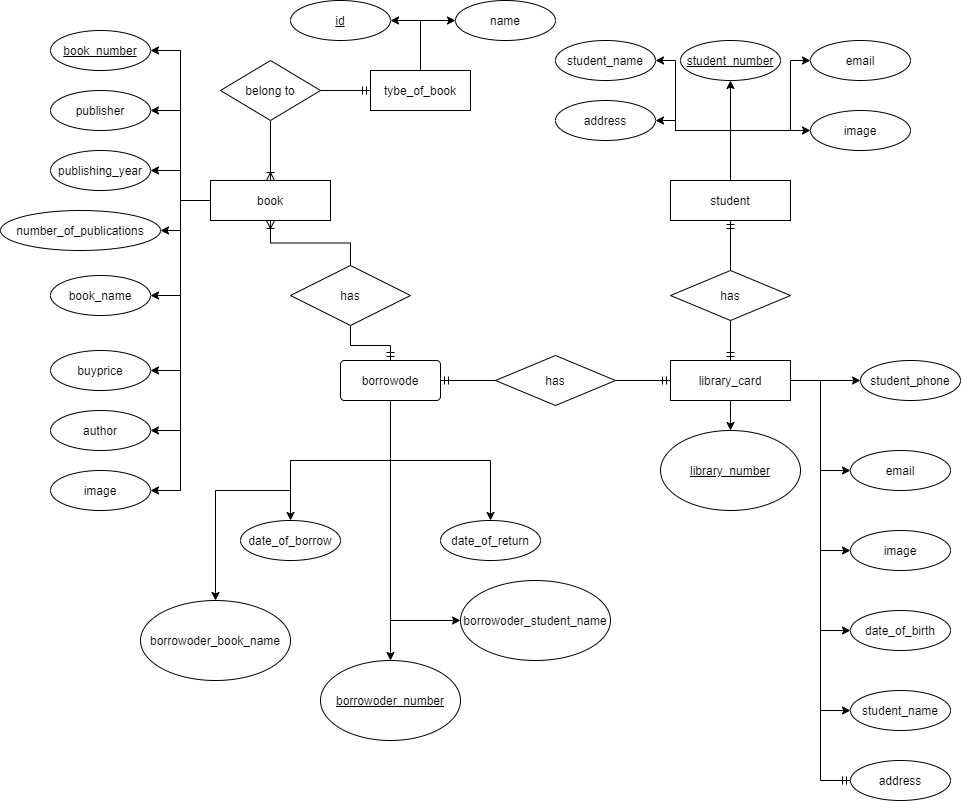

The diagram above was exported from draw.io. Its source (the exported page's mxGraphModel, read from the mxfile embedded in the PNG):
<mxGraphModel dx="1718" dy="450" grid="1" gridSize="10" guides="1" tooltips="1" connect="1" arrows="1" fold="1" page="1" pageScale="1" pageWidth="850" pageHeight="1100" math="0" shadow="0" extFonts="Permanent Marker^https://fonts.googleapis.com/css?family=Permanent+Marker">
  <root>
    <mxCell id="0" />
    <mxCell id="1" parent="0" />
    <mxCell id="KPDSOW2FZ77AiHEIxHjC-14" style="edgeStyle=orthogonalEdgeStyle;rounded=0;orthogonalLoop=1;jettySize=auto;html=1;entryX=0.5;entryY=1;entryDx=0;entryDy=0;endArrow=ERmandOne;endFill=0;" parent="1" source="KPDSOW2FZ77AiHEIxHjC-4" target="KPDSOW2FZ77AiHEIxHjC-6" edge="1">
      <mxGeometry relative="1" as="geometry" />
    </mxCell>
    <mxCell id="KPDSOW2FZ77AiHEIxHjC-15" style="edgeStyle=orthogonalEdgeStyle;rounded=0;orthogonalLoop=1;jettySize=auto;html=1;entryX=0.5;entryY=0;entryDx=0;entryDy=0;endArrow=ERmandOne;endFill=0;" parent="1" source="KPDSOW2FZ77AiHEIxHjC-4" target="KPDSOW2FZ77AiHEIxHjC-7" edge="1">
      <mxGeometry relative="1" as="geometry" />
    </mxCell>
    <mxCell id="KPDSOW2FZ77AiHEIxHjC-4" value="has" style="shape=rhombus;perimeter=rhombusPerimeter;whiteSpace=wrap;html=1;align=center;" parent="1" vertex="1">
      <mxGeometry x="540" y="270" width="120" height="50" as="geometry" />
    </mxCell>
    <mxCell id="KPDSOW2FZ77AiHEIxHjC-72" style="edgeStyle=orthogonalEdgeStyle;rounded=0;orthogonalLoop=1;jettySize=auto;html=1;entryX=1;entryY=0.5;entryDx=0;entryDy=0;endArrow=classic;endFill=1;" parent="1" source="KPDSOW2FZ77AiHEIxHjC-5" target="KPDSOW2FZ77AiHEIxHjC-66" edge="1">
      <mxGeometry relative="1" as="geometry" />
    </mxCell>
    <mxCell id="KPDSOW2FZ77AiHEIxHjC-73" style="edgeStyle=orthogonalEdgeStyle;rounded=0;orthogonalLoop=1;jettySize=auto;html=1;entryX=1;entryY=0.5;entryDx=0;entryDy=0;endArrow=classic;endFill=1;" parent="1" source="KPDSOW2FZ77AiHEIxHjC-5" target="KPDSOW2FZ77AiHEIxHjC-65" edge="1">
      <mxGeometry relative="1" as="geometry">
        <Array as="points">
          <mxPoint x="50" y="200" />
          <mxPoint x="50" y="230" />
        </Array>
      </mxGeometry>
    </mxCell>
    <mxCell id="KPDSOW2FZ77AiHEIxHjC-74" style="edgeStyle=orthogonalEdgeStyle;rounded=0;orthogonalLoop=1;jettySize=auto;html=1;entryX=1;entryY=0.5;entryDx=0;entryDy=0;endArrow=classic;endFill=1;" parent="1" source="KPDSOW2FZ77AiHEIxHjC-5" target="KPDSOW2FZ77AiHEIxHjC-69" edge="1">
      <mxGeometry relative="1" as="geometry" />
    </mxCell>
    <mxCell id="KPDSOW2FZ77AiHEIxHjC-75" style="edgeStyle=orthogonalEdgeStyle;rounded=0;orthogonalLoop=1;jettySize=auto;html=1;entryX=1;entryY=0.5;entryDx=0;entryDy=0;endArrow=classic;endFill=1;" parent="1" source="KPDSOW2FZ77AiHEIxHjC-5" target="KPDSOW2FZ77AiHEIxHjC-62" edge="1">
      <mxGeometry relative="1" as="geometry" />
    </mxCell>
    <mxCell id="KPDSOW2FZ77AiHEIxHjC-76" style="edgeStyle=orthogonalEdgeStyle;rounded=0;orthogonalLoop=1;jettySize=auto;html=1;entryX=1;entryY=0.5;entryDx=0;entryDy=0;endArrow=classic;endFill=1;" parent="1" source="KPDSOW2FZ77AiHEIxHjC-5" target="KPDSOW2FZ77AiHEIxHjC-64" edge="1">
      <mxGeometry relative="1" as="geometry" />
    </mxCell>
    <mxCell id="KPDSOW2FZ77AiHEIxHjC-77" style="edgeStyle=orthogonalEdgeStyle;rounded=0;orthogonalLoop=1;jettySize=auto;html=1;entryX=1;entryY=0.5;entryDx=0;entryDy=0;endArrow=classic;endFill=1;" parent="1" source="KPDSOW2FZ77AiHEIxHjC-5" target="KPDSOW2FZ77AiHEIxHjC-61" edge="1">
      <mxGeometry relative="1" as="geometry" />
    </mxCell>
    <mxCell id="KPDSOW2FZ77AiHEIxHjC-79" style="edgeStyle=orthogonalEdgeStyle;rounded=0;orthogonalLoop=1;jettySize=auto;html=1;entryX=1;entryY=0.5;entryDx=0;entryDy=0;endArrow=classic;endFill=1;" parent="1" source="KPDSOW2FZ77AiHEIxHjC-5" target="KPDSOW2FZ77AiHEIxHjC-63" edge="1">
      <mxGeometry relative="1" as="geometry" />
    </mxCell>
    <mxCell id="KPDSOW2FZ77AiHEIxHjC-80" style="edgeStyle=orthogonalEdgeStyle;rounded=0;orthogonalLoop=1;jettySize=auto;html=1;entryX=1;entryY=0.5;entryDx=0;entryDy=0;endArrow=classic;endFill=1;" parent="1" source="KPDSOW2FZ77AiHEIxHjC-5" target="KPDSOW2FZ77AiHEIxHjC-67" edge="1">
      <mxGeometry relative="1" as="geometry" />
    </mxCell>
    <mxCell id="KPDSOW2FZ77AiHEIxHjC-5" value="book" style="whiteSpace=wrap;html=1;align=center;" parent="1" vertex="1">
      <mxGeometry x="80" y="180" width="120" height="40" as="geometry" />
    </mxCell>
    <mxCell id="KPDSOW2FZ77AiHEIxHjC-32" style="edgeStyle=orthogonalEdgeStyle;rounded=0;orthogonalLoop=1;jettySize=auto;html=1;entryX=0.5;entryY=1;entryDx=0;entryDy=0;endArrow=classic;endFill=1;" parent="1" source="KPDSOW2FZ77AiHEIxHjC-6" target="KPDSOW2FZ77AiHEIxHjC-16" edge="1">
      <mxGeometry relative="1" as="geometry" />
    </mxCell>
    <mxCell id="KPDSOW2FZ77AiHEIxHjC-35" style="edgeStyle=orthogonalEdgeStyle;rounded=0;orthogonalLoop=1;jettySize=auto;html=1;entryX=1;entryY=0.5;entryDx=0;entryDy=0;endArrow=classic;endFill=1;" parent="1" source="KPDSOW2FZ77AiHEIxHjC-6" target="KPDSOW2FZ77AiHEIxHjC-19" edge="1">
      <mxGeometry relative="1" as="geometry">
        <Array as="points">
          <mxPoint x="600" y="130" />
          <mxPoint x="545" y="130" />
          <mxPoint x="545" y="60" />
        </Array>
      </mxGeometry>
    </mxCell>
    <mxCell id="KPDSOW2FZ77AiHEIxHjC-36" style="edgeStyle=orthogonalEdgeStyle;rounded=0;orthogonalLoop=1;jettySize=auto;html=1;entryX=0;entryY=0.5;entryDx=0;entryDy=0;endArrow=classic;endFill=1;" parent="1" source="KPDSOW2FZ77AiHEIxHjC-6" target="KPDSOW2FZ77AiHEIxHjC-17" edge="1">
      <mxGeometry relative="1" as="geometry">
        <Array as="points">
          <mxPoint x="600" y="130" />
          <mxPoint x="660" y="130" />
          <mxPoint x="660" y="60" />
        </Array>
      </mxGeometry>
    </mxCell>
    <mxCell id="KPDSOW2FZ77AiHEIxHjC-37" style="edgeStyle=orthogonalEdgeStyle;rounded=0;orthogonalLoop=1;jettySize=auto;html=1;entryX=1;entryY=0.5;entryDx=0;entryDy=0;endArrow=classic;endFill=1;" parent="1" source="KPDSOW2FZ77AiHEIxHjC-6" target="KPDSOW2FZ77AiHEIxHjC-18" edge="1">
      <mxGeometry relative="1" as="geometry">
        <Array as="points">
          <mxPoint x="600" y="130" />
          <mxPoint x="545" y="130" />
          <mxPoint x="545" y="120" />
        </Array>
      </mxGeometry>
    </mxCell>
    <mxCell id="KPDSOW2FZ77AiHEIxHjC-38" style="edgeStyle=orthogonalEdgeStyle;rounded=0;orthogonalLoop=1;jettySize=auto;html=1;entryX=0;entryY=0.5;entryDx=0;entryDy=0;endArrow=classic;endFill=1;" parent="1" source="KPDSOW2FZ77AiHEIxHjC-6" target="KPDSOW2FZ77AiHEIxHjC-29" edge="1">
      <mxGeometry relative="1" as="geometry">
        <Array as="points">
          <mxPoint x="600" y="130" />
        </Array>
      </mxGeometry>
    </mxCell>
    <mxCell id="KPDSOW2FZ77AiHEIxHjC-6" value="student" style="whiteSpace=wrap;html=1;align=center;" parent="1" vertex="1">
      <mxGeometry x="540" y="180" width="120" height="40" as="geometry" />
    </mxCell>
    <mxCell id="KPDSOW2FZ77AiHEIxHjC-47" style="edgeStyle=orthogonalEdgeStyle;rounded=0;orthogonalLoop=1;jettySize=auto;html=1;entryX=0;entryY=0.5;entryDx=0;entryDy=0;endArrow=classic;endFill=1;" parent="1" source="KPDSOW2FZ77AiHEIxHjC-7" target="KPDSOW2FZ77AiHEIxHjC-46" edge="1">
      <mxGeometry relative="1" as="geometry" />
    </mxCell>
    <mxCell id="KPDSOW2FZ77AiHEIxHjC-49" style="edgeStyle=orthogonalEdgeStyle;rounded=0;orthogonalLoop=1;jettySize=auto;html=1;entryX=0.5;entryY=0;entryDx=0;entryDy=0;endArrow=classic;endFill=1;" parent="1" source="KPDSOW2FZ77AiHEIxHjC-7" target="KPDSOW2FZ77AiHEIxHjC-39" edge="1">
      <mxGeometry relative="1" as="geometry" />
    </mxCell>
    <mxCell id="KPDSOW2FZ77AiHEIxHjC-52" style="edgeStyle=orthogonalEdgeStyle;rounded=0;orthogonalLoop=1;jettySize=auto;html=1;entryX=0;entryY=0.5;entryDx=0;entryDy=0;endArrow=classic;endFill=1;" parent="1" source="KPDSOW2FZ77AiHEIxHjC-7" target="KPDSOW2FZ77AiHEIxHjC-40" edge="1">
      <mxGeometry relative="1" as="geometry" />
    </mxCell>
    <mxCell id="KPDSOW2FZ77AiHEIxHjC-53" style="edgeStyle=orthogonalEdgeStyle;rounded=0;orthogonalLoop=1;jettySize=auto;html=1;entryX=0;entryY=0.5;entryDx=0;entryDy=0;endArrow=classic;endFill=1;" parent="1" source="KPDSOW2FZ77AiHEIxHjC-7" target="KPDSOW2FZ77AiHEIxHjC-43" edge="1">
      <mxGeometry relative="1" as="geometry" />
    </mxCell>
    <mxCell id="KPDSOW2FZ77AiHEIxHjC-92" style="edgeStyle=orthogonalEdgeStyle;rounded=0;orthogonalLoop=1;jettySize=auto;html=1;entryX=0;entryY=0.5;entryDx=0;entryDy=0;endArrow=classic;endFill=1;" parent="1" source="KPDSOW2FZ77AiHEIxHjC-7" target="KPDSOW2FZ77AiHEIxHjC-45" edge="1">
      <mxGeometry relative="1" as="geometry" />
    </mxCell>
    <mxCell id="KPDSOW2FZ77AiHEIxHjC-93" style="edgeStyle=orthogonalEdgeStyle;rounded=0;orthogonalLoop=1;jettySize=auto;html=1;entryX=0;entryY=0.5;entryDx=0;entryDy=0;endArrow=classic;endFill=1;" parent="1" source="KPDSOW2FZ77AiHEIxHjC-7" target="KPDSOW2FZ77AiHEIxHjC-42" edge="1">
      <mxGeometry relative="1" as="geometry" />
    </mxCell>
    <mxCell id="KPDSOW2FZ77AiHEIxHjC-95" style="edgeStyle=orthogonalEdgeStyle;rounded=0;orthogonalLoop=1;jettySize=auto;html=1;entryX=0;entryY=0.5;entryDx=0;entryDy=0;endArrow=ERmandOne;endFill=0;" parent="1" source="KPDSOW2FZ77AiHEIxHjC-7" target="KPDSOW2FZ77AiHEIxHjC-41" edge="1">
      <mxGeometry relative="1" as="geometry" />
    </mxCell>
    <mxCell id="KPDSOW2FZ77AiHEIxHjC-7" value="library_card" style="whiteSpace=wrap;html=1;align=center;" parent="1" vertex="1">
      <mxGeometry x="540" y="360" width="120" height="40" as="geometry" />
    </mxCell>
    <mxCell id="KPDSOW2FZ77AiHEIxHjC-16" value="student_number" style="ellipse;whiteSpace=wrap;html=1;align=center;fontStyle=4;" parent="1" vertex="1">
      <mxGeometry x="550" y="40" width="100" height="40" as="geometry" />
    </mxCell>
    <mxCell id="KPDSOW2FZ77AiHEIxHjC-17" value="email" style="ellipse;whiteSpace=wrap;html=1;align=center;" parent="1" vertex="1">
      <mxGeometry x="680" y="40" width="100" height="40" as="geometry" />
    </mxCell>
    <mxCell id="KPDSOW2FZ77AiHEIxHjC-18" value="address" style="ellipse;whiteSpace=wrap;html=1;align=center;" parent="1" vertex="1">
      <mxGeometry x="425" y="100" width="100" height="40" as="geometry" />
    </mxCell>
    <mxCell id="KPDSOW2FZ77AiHEIxHjC-19" value="student_name" style="ellipse;whiteSpace=wrap;html=1;align=center;" parent="1" vertex="1">
      <mxGeometry x="425" y="40" width="100" height="40" as="geometry" />
    </mxCell>
    <mxCell id="KPDSOW2FZ77AiHEIxHjC-29" value="image" style="ellipse;whiteSpace=wrap;html=1;align=center;" parent="1" vertex="1">
      <mxGeometry x="680" y="110" width="100" height="40" as="geometry" />
    </mxCell>
    <mxCell id="KPDSOW2FZ77AiHEIxHjC-39" value="library_number" style="ellipse;whiteSpace=wrap;html=1;align=center;fontStyle=4;" parent="1" vertex="1">
      <mxGeometry x="530" y="430" width="140" height="80" as="geometry" />
    </mxCell>
    <mxCell id="KPDSOW2FZ77AiHEIxHjC-40" value="email" style="ellipse;whiteSpace=wrap;html=1;align=center;" parent="1" vertex="1">
      <mxGeometry x="720" y="450" width="100" height="40" as="geometry" />
    </mxCell>
    <mxCell id="KPDSOW2FZ77AiHEIxHjC-41" value="address" style="ellipse;whiteSpace=wrap;html=1;align=center;" parent="1" vertex="1">
      <mxGeometry x="720" y="760" width="100" height="40" as="geometry" />
    </mxCell>
    <mxCell id="KPDSOW2FZ77AiHEIxHjC-42" value="student_name" style="ellipse;whiteSpace=wrap;html=1;align=center;" parent="1" vertex="1">
      <mxGeometry x="720" y="690" width="100" height="40" as="geometry" />
    </mxCell>
    <mxCell id="KPDSOW2FZ77AiHEIxHjC-43" value="image" style="ellipse;whiteSpace=wrap;html=1;align=center;" parent="1" vertex="1">
      <mxGeometry x="720" y="530" width="100" height="40" as="geometry" />
    </mxCell>
    <mxCell id="KPDSOW2FZ77AiHEIxHjC-45" value="date_of_birth" style="ellipse;whiteSpace=wrap;html=1;align=center;" parent="1" vertex="1">
      <mxGeometry x="720" y="610" width="100" height="40" as="geometry" />
    </mxCell>
    <mxCell id="KPDSOW2FZ77AiHEIxHjC-46" value="student_phone" style="ellipse;whiteSpace=wrap;html=1;align=center;" parent="1" vertex="1">
      <mxGeometry x="730" y="360" width="100" height="40" as="geometry" />
    </mxCell>
    <mxCell id="KPDSOW2FZ77AiHEIxHjC-54" value="date_of_return" style="ellipse;whiteSpace=wrap;html=1;align=center;" parent="1" vertex="1">
      <mxGeometry x="310" y="520" width="100" height="40" as="geometry" />
    </mxCell>
    <mxCell id="KPDSOW2FZ77AiHEIxHjC-55" value="date_of_borrow" style="ellipse;whiteSpace=wrap;html=1;align=center;" parent="1" vertex="1">
      <mxGeometry x="110" y="520" width="100" height="40" as="geometry" />
    </mxCell>
    <mxCell id="KPDSOW2FZ77AiHEIxHjC-61" value="book_name" style="ellipse;whiteSpace=wrap;html=1;align=center;" parent="1" vertex="1">
      <mxGeometry x="-80" y="275" width="100" height="40" as="geometry" />
    </mxCell>
    <mxCell id="KPDSOW2FZ77AiHEIxHjC-62" value="publisher" style="ellipse;whiteSpace=wrap;html=1;align=center;" parent="1" vertex="1">
      <mxGeometry x="-80" y="90" width="100" height="40" as="geometry" />
    </mxCell>
    <mxCell id="KPDSOW2FZ77AiHEIxHjC-63" value="author" style="ellipse;whiteSpace=wrap;html=1;align=center;" parent="1" vertex="1">
      <mxGeometry x="-80" y="410" width="100" height="40" as="geometry" />
    </mxCell>
    <mxCell id="KPDSOW2FZ77AiHEIxHjC-64" value="publishing_year" style="ellipse;whiteSpace=wrap;html=1;align=center;" parent="1" vertex="1">
      <mxGeometry x="-80" y="150" width="100" height="40" as="geometry" />
    </mxCell>
    <mxCell id="KPDSOW2FZ77AiHEIxHjC-65" value="number_of_publications" style="ellipse;whiteSpace=wrap;html=1;align=center;" parent="1" vertex="1">
      <mxGeometry x="-130" y="210" width="160" height="40" as="geometry" />
    </mxCell>
    <mxCell id="KPDSOW2FZ77AiHEIxHjC-66" value="buyprice&lt;span style=&quot;color: rgba(0 , 0 , 0 , 0) ; font-family: monospace ; font-size: 0px&quot;&gt;%3CmxGraphModel%3E%3Croot%3E%3CmxCell%20id%3D%220%22%2F%3E%3CmxCell%20id%3D%221%22%20parent%3D%220%22%2F%3E%3CmxCell%20id%3D%222%22%20value%3D%22author%22%20style%3D%22ellipse%3BwhiteSpace%3Dwrap%3Bhtml%3D1%3Balign%3Dcenter%3B%22%20vertex%3D%221%22%20parent%3D%221%22%3E%3CmxGeometry%20x%3D%22230%22%20y%3D%22320%22%20width%3D%22100%22%20height%3D%2240%22%20as%3D%22geometry%22%2F%3E%3C%2FmxCell%3E%3C%2Froot%3E%3C%2FmxGraphModel%3E&lt;/span&gt;" style="ellipse;whiteSpace=wrap;html=1;align=center;" parent="1" vertex="1">
      <mxGeometry x="-80" y="350" width="100" height="40" as="geometry" />
    </mxCell>
    <mxCell id="KPDSOW2FZ77AiHEIxHjC-67" value="image" style="ellipse;whiteSpace=wrap;html=1;align=center;" parent="1" vertex="1">
      <mxGeometry x="-80" y="470" width="100" height="40" as="geometry" />
    </mxCell>
    <mxCell id="KPDSOW2FZ77AiHEIxHjC-69" value="book_number" style="ellipse;whiteSpace=wrap;html=1;align=center;fontStyle=4;" parent="1" vertex="1">
      <mxGeometry x="-80" y="30" width="100" height="40" as="geometry" />
    </mxCell>
    <mxCell id="KPDSOW2FZ77AiHEIxHjC-83" style="edgeStyle=orthogonalEdgeStyle;rounded=0;orthogonalLoop=1;jettySize=auto;html=1;entryX=0.5;entryY=0;entryDx=0;entryDy=0;endArrow=classic;endFill=1;" parent="1" source="KPDSOW2FZ77AiHEIxHjC-78" target="KPDSOW2FZ77AiHEIxHjC-82" edge="1">
      <mxGeometry relative="1" as="geometry" />
    </mxCell>
    <mxCell id="KPDSOW2FZ77AiHEIxHjC-84" style="edgeStyle=orthogonalEdgeStyle;rounded=0;orthogonalLoop=1;jettySize=auto;html=1;entryX=0.5;entryY=0;entryDx=0;entryDy=0;endArrow=classic;endFill=1;" parent="1" source="KPDSOW2FZ77AiHEIxHjC-78" target="KPDSOW2FZ77AiHEIxHjC-55" edge="1">
      <mxGeometry relative="1" as="geometry" />
    </mxCell>
    <mxCell id="KPDSOW2FZ77AiHEIxHjC-85" style="edgeStyle=orthogonalEdgeStyle;rounded=0;orthogonalLoop=1;jettySize=auto;html=1;entryX=0.5;entryY=0;entryDx=0;entryDy=0;endArrow=classic;endFill=1;" parent="1" source="KPDSOW2FZ77AiHEIxHjC-78" target="KPDSOW2FZ77AiHEIxHjC-54" edge="1">
      <mxGeometry relative="1" as="geometry" />
    </mxCell>
    <mxCell id="KPDSOW2FZ77AiHEIxHjC-98" style="edgeStyle=orthogonalEdgeStyle;rounded=0;orthogonalLoop=1;jettySize=auto;html=1;entryX=0.5;entryY=0;entryDx=0;entryDy=0;endArrow=classic;endFill=1;" parent="1" source="KPDSOW2FZ77AiHEIxHjC-78" target="KPDSOW2FZ77AiHEIxHjC-94" edge="1">
      <mxGeometry relative="1" as="geometry">
        <Array as="points">
          <mxPoint x="260" y="460" />
          <mxPoint x="160" y="460" />
          <mxPoint x="160" y="490" />
          <mxPoint x="85" y="490" />
        </Array>
      </mxGeometry>
    </mxCell>
    <mxCell id="KPDSOW2FZ77AiHEIxHjC-100" style="edgeStyle=orthogonalEdgeStyle;rounded=0;orthogonalLoop=1;jettySize=auto;html=1;entryX=0;entryY=0.5;entryDx=0;entryDy=0;endArrow=classic;endFill=1;" parent="1" source="KPDSOW2FZ77AiHEIxHjC-78" target="KPDSOW2FZ77AiHEIxHjC-96" edge="1">
      <mxGeometry relative="1" as="geometry">
        <Array as="points">
          <mxPoint x="260" y="620" />
        </Array>
      </mxGeometry>
    </mxCell>
    <mxCell id="KPDSOW2FZ77AiHEIxHjC-78" value="borrowode" style="rounded=1;arcSize=10;whiteSpace=wrap;html=1;align=center;" parent="1" vertex="1">
      <mxGeometry x="210" y="360" width="100" height="40" as="geometry" />
    </mxCell>
    <mxCell id="KPDSOW2FZ77AiHEIxHjC-82" value="borrowoder_number" style="ellipse;whiteSpace=wrap;html=1;align=center;fontStyle=4;" parent="1" vertex="1">
      <mxGeometry x="190" y="660" width="140" height="80" as="geometry" />
    </mxCell>
    <mxCell id="KPDSOW2FZ77AiHEIxHjC-89" style="edgeStyle=orthogonalEdgeStyle;rounded=0;orthogonalLoop=1;jettySize=auto;html=1;entryX=1;entryY=0.5;entryDx=0;entryDy=0;endArrow=ERmandOne;endFill=0;" parent="1" source="KPDSOW2FZ77AiHEIxHjC-88" target="KPDSOW2FZ77AiHEIxHjC-78" edge="1">
      <mxGeometry relative="1" as="geometry" />
    </mxCell>
    <mxCell id="KPDSOW2FZ77AiHEIxHjC-90" style="edgeStyle=orthogonalEdgeStyle;rounded=0;orthogonalLoop=1;jettySize=auto;html=1;endArrow=ERmandOne;endFill=0;" parent="1" source="KPDSOW2FZ77AiHEIxHjC-88" edge="1">
      <mxGeometry relative="1" as="geometry">
        <mxPoint x="540" y="380" as="targetPoint" />
      </mxGeometry>
    </mxCell>
    <mxCell id="KPDSOW2FZ77AiHEIxHjC-88" value="has" style="shape=rhombus;perimeter=rhombusPerimeter;whiteSpace=wrap;html=1;align=center;" parent="1" vertex="1">
      <mxGeometry x="365" y="355" width="120" height="50" as="geometry" />
    </mxCell>
    <mxCell id="KPDSOW2FZ77AiHEIxHjC-94" value="&lt;span&gt;borrowoder_book_name&lt;/span&gt;" style="ellipse;whiteSpace=wrap;html=1;align=center;" parent="1" vertex="1">
      <mxGeometry x="10" y="600" width="150" height="80" as="geometry" />
    </mxCell>
    <mxCell id="KPDSOW2FZ77AiHEIxHjC-96" value="&lt;span&gt;borrowoder_student_name&lt;/span&gt;" style="ellipse;whiteSpace=wrap;html=1;align=center;" parent="1" vertex="1">
      <mxGeometry x="330" y="580" width="150" height="80" as="geometry" />
    </mxCell>
    <mxCell id="KPDSOW2FZ77AiHEIxHjC-103" style="edgeStyle=orthogonalEdgeStyle;rounded=0;orthogonalLoop=1;jettySize=auto;html=1;entryX=0.5;entryY=1;entryDx=0;entryDy=0;endArrow=ERoneToMany;endFill=0;" parent="1" source="KPDSOW2FZ77AiHEIxHjC-102" target="KPDSOW2FZ77AiHEIxHjC-5" edge="1">
      <mxGeometry relative="1" as="geometry" />
    </mxCell>
    <mxCell id="KPDSOW2FZ77AiHEIxHjC-104" style="edgeStyle=orthogonalEdgeStyle;rounded=0;orthogonalLoop=1;jettySize=auto;html=1;entryX=0.5;entryY=0;entryDx=0;entryDy=0;endArrow=ERmandOne;endFill=0;" parent="1" source="KPDSOW2FZ77AiHEIxHjC-102" target="KPDSOW2FZ77AiHEIxHjC-78" edge="1">
      <mxGeometry relative="1" as="geometry" />
    </mxCell>
    <mxCell id="KPDSOW2FZ77AiHEIxHjC-102" value="has" style="shape=rhombus;perimeter=rhombusPerimeter;whiteSpace=wrap;html=1;align=center;" parent="1" vertex="1">
      <mxGeometry x="160" y="265" width="120" height="60" as="geometry" />
    </mxCell>
    <mxCell id="KPDSOW2FZ77AiHEIxHjC-114" style="edgeStyle=orthogonalEdgeStyle;rounded=0;orthogonalLoop=1;jettySize=auto;html=1;entryX=0;entryY=0.5;entryDx=0;entryDy=0;endArrow=classic;endFill=1;" parent="1" source="KPDSOW2FZ77AiHEIxHjC-105" target="KPDSOW2FZ77AiHEIxHjC-112" edge="1">
      <mxGeometry relative="1" as="geometry" />
    </mxCell>
    <mxCell id="KPDSOW2FZ77AiHEIxHjC-116" style="edgeStyle=orthogonalEdgeStyle;rounded=0;orthogonalLoop=1;jettySize=auto;html=1;entryX=1;entryY=0.5;entryDx=0;entryDy=0;endArrow=classic;endFill=1;" parent="1" source="KPDSOW2FZ77AiHEIxHjC-105" target="KPDSOW2FZ77AiHEIxHjC-115" edge="1">
      <mxGeometry relative="1" as="geometry" />
    </mxCell>
    <mxCell id="KPDSOW2FZ77AiHEIxHjC-105" value="tybe_of_book" style="whiteSpace=wrap;html=1;align=center;" parent="1" vertex="1">
      <mxGeometry x="240" y="70" width="100" height="40" as="geometry" />
    </mxCell>
    <mxCell id="KPDSOW2FZ77AiHEIxHjC-107" style="edgeStyle=orthogonalEdgeStyle;rounded=0;orthogonalLoop=1;jettySize=auto;html=1;entryX=0;entryY=0.5;entryDx=0;entryDy=0;endArrow=ERmandOne;endFill=0;" parent="1" source="KPDSOW2FZ77AiHEIxHjC-106" target="KPDSOW2FZ77AiHEIxHjC-105" edge="1">
      <mxGeometry relative="1" as="geometry" />
    </mxCell>
    <mxCell id="KPDSOW2FZ77AiHEIxHjC-109" style="edgeStyle=orthogonalEdgeStyle;rounded=0;orthogonalLoop=1;jettySize=auto;html=1;entryX=0.5;entryY=0;entryDx=0;entryDy=0;endArrow=ERoneToMany;endFill=0;" parent="1" source="KPDSOW2FZ77AiHEIxHjC-106" target="KPDSOW2FZ77AiHEIxHjC-5" edge="1">
      <mxGeometry relative="1" as="geometry" />
    </mxCell>
    <mxCell id="KPDSOW2FZ77AiHEIxHjC-106" value="belong to" style="shape=rhombus;perimeter=rhombusPerimeter;whiteSpace=wrap;html=1;align=center;" parent="1" vertex="1">
      <mxGeometry x="90" y="60" width="100" height="60" as="geometry" />
    </mxCell>
    <mxCell id="KPDSOW2FZ77AiHEIxHjC-112" value="name" style="ellipse;whiteSpace=wrap;html=1;align=center;" parent="1" vertex="1">
      <mxGeometry x="325" width="100" height="40" as="geometry" />
    </mxCell>
    <mxCell id="KPDSOW2FZ77AiHEIxHjC-115" value="id" style="ellipse;whiteSpace=wrap;html=1;align=center;fontStyle=4;" parent="1" vertex="1">
      <mxGeometry x="160" width="100" height="40" as="geometry" />
    </mxCell>
  </root>
</mxGraphModel>